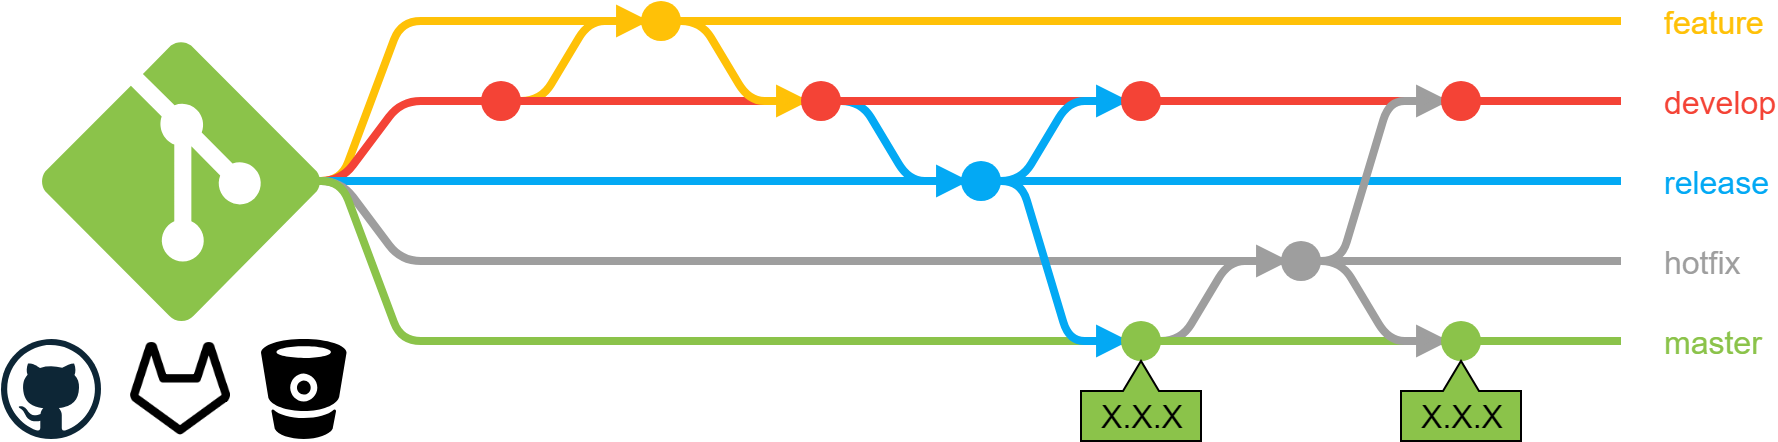

The diagram above was exported from draw.io. Its source (the exported page's mxGraphModel, read from the mxfile embedded in the PNG):
<mxGraphModel dx="1240" dy="779" grid="1" gridSize="10" guides="1" tooltips="1" connect="1" arrows="1" fold="1" page="1" pageScale="1" pageWidth="827" pageHeight="1169" math="0" shadow="0">
  <root>
    <mxCell id="0" />
    <mxCell id="1" parent="0" />
    <mxCell id="WMiHiYzW9j_lL0oX-Oa6-40" value="" style="endArrow=block;html=1;edgeStyle=entityRelationEdgeStyle;endFill=1;strokeWidth=4;strokeColor=#9E9E9E;" parent="1" edge="1">
      <mxGeometry width="50" height="50" relative="1" as="geometry">
        <mxPoint x="570" y="200" as="sourcePoint" />
        <mxPoint x="654" y="160" as="targetPoint" />
      </mxGeometry>
    </mxCell>
    <mxCell id="WMiHiYzW9j_lL0oX-Oa6-35" value="" style="endArrow=block;html=1;edgeStyle=entityRelationEdgeStyle;endFill=1;strokeWidth=4;strokeColor=#03A9F4;" parent="1" edge="1">
      <mxGeometry width="50" height="50" relative="1" as="geometry">
        <mxPoint x="410" y="80" as="sourcePoint" />
        <mxPoint x="494" y="120" as="targetPoint" />
      </mxGeometry>
    </mxCell>
    <mxCell id="WMiHiYzW9j_lL0oX-Oa6-2" value="" style="endArrow=block;html=1;edgeStyle=entityRelationEdgeStyle;endFill=1;strokeWidth=4;strokeColor=#FFC107;" parent="1" edge="1">
      <mxGeometry width="50" height="50" relative="1" as="geometry">
        <mxPoint x="250" y="80" as="sourcePoint" />
        <mxPoint x="334" y="40" as="targetPoint" />
      </mxGeometry>
    </mxCell>
    <mxCell id="WMiHiYzW9j_lL0oX-Oa6-3" value="" style="ellipse;whiteSpace=wrap;html=1;strokeColor=none;fillColor=#FFC107;" parent="1" vertex="1">
      <mxGeometry x="330" y="30" width="20" height="20" as="geometry" />
    </mxCell>
    <mxCell id="WMiHiYzW9j_lL0oX-Oa6-4" value="" style="ellipse;whiteSpace=wrap;html=1;fillColor=#F44336;strokeColor=none;" parent="1" vertex="1">
      <mxGeometry x="250" y="70" width="20" height="20" as="geometry" />
    </mxCell>
    <mxCell id="WMiHiYzW9j_lL0oX-Oa6-10" value="" style="endArrow=none;html=1;edgeStyle=entityRelationEdgeStyle;endFill=0;strokeWidth=4;strokeColor=#FFC107;" parent="1" edge="1">
      <mxGeometry width="50" height="50" relative="1" as="geometry">
        <mxPoint x="220" y="40" as="sourcePoint" />
        <mxPoint x="820" y="40" as="targetPoint" />
      </mxGeometry>
    </mxCell>
    <mxCell id="WMiHiYzW9j_lL0oX-Oa6-17" value="" style="endArrow=none;html=1;edgeStyle=entityRelationEdgeStyle;endFill=0;strokeWidth=4;strokeColor=#F44336;" parent="1" edge="1">
      <mxGeometry width="50" height="50" relative="1" as="geometry">
        <mxPoint x="220" y="80" as="sourcePoint" />
        <mxPoint x="820" y="80" as="targetPoint" />
      </mxGeometry>
    </mxCell>
    <mxCell id="WMiHiYzW9j_lL0oX-Oa6-18" value="" style="endArrow=none;html=1;edgeStyle=entityRelationEdgeStyle;endFill=0;strokeWidth=4;strokeColor=#03A9F4;" parent="1" edge="1">
      <mxGeometry width="50" height="50" relative="1" as="geometry">
        <mxPoint x="220" y="120" as="sourcePoint" />
        <mxPoint x="820" y="120" as="targetPoint" />
      </mxGeometry>
    </mxCell>
    <mxCell id="WMiHiYzW9j_lL0oX-Oa6-19" value="" style="endArrow=none;html=1;edgeStyle=entityRelationEdgeStyle;endFill=0;strokeWidth=4;strokeColor=#9E9E9E;" parent="1" edge="1">
      <mxGeometry width="50" height="50" relative="1" as="geometry">
        <mxPoint x="220" y="160" as="sourcePoint" />
        <mxPoint x="820" y="160" as="targetPoint" />
      </mxGeometry>
    </mxCell>
    <mxCell id="WMiHiYzW9j_lL0oX-Oa6-20" value="" style="endArrow=none;html=1;edgeStyle=entityRelationEdgeStyle;endFill=0;strokeWidth=4;strokeColor=#8BC34A;" parent="1" edge="1">
      <mxGeometry width="50" height="50" relative="1" as="geometry">
        <mxPoint x="220" y="200" as="sourcePoint" />
        <mxPoint x="820" y="200" as="targetPoint" />
      </mxGeometry>
    </mxCell>
    <mxCell id="WMiHiYzW9j_lL0oX-Oa6-22" value="master" style="text;html=1;strokeColor=none;fillColor=none;align=left;verticalAlign=middle;whiteSpace=wrap;rounded=0;fontSize=16;fontColor=#8BC34A;" parent="1" vertex="1">
      <mxGeometry x="840" y="190" width="40" height="20" as="geometry" />
    </mxCell>
    <mxCell id="WMiHiYzW9j_lL0oX-Oa6-23" value="hotfix" style="text;html=1;strokeColor=none;fillColor=none;align=left;verticalAlign=middle;whiteSpace=wrap;rounded=0;fontSize=16;fontColor=#9E9E9E;" parent="1" vertex="1">
      <mxGeometry x="840" y="150" width="40" height="20" as="geometry" />
    </mxCell>
    <mxCell id="WMiHiYzW9j_lL0oX-Oa6-24" value="release" style="text;html=1;strokeColor=none;fillColor=none;align=left;verticalAlign=middle;whiteSpace=wrap;rounded=0;fontSize=16;fontColor=#03A9F4;" parent="1" vertex="1">
      <mxGeometry x="840" y="110" width="40" height="20" as="geometry" />
    </mxCell>
    <mxCell id="WMiHiYzW9j_lL0oX-Oa6-25" value="develop&lt;br&gt;" style="text;html=1;strokeColor=none;fillColor=none;align=left;verticalAlign=middle;whiteSpace=wrap;rounded=0;fontSize=16;fontColor=#F44336;" parent="1" vertex="1">
      <mxGeometry x="840" y="70" width="40" height="20" as="geometry" />
    </mxCell>
    <mxCell id="WMiHiYzW9j_lL0oX-Oa6-26" value="feature" style="text;html=1;strokeColor=none;fillColor=none;align=left;verticalAlign=middle;whiteSpace=wrap;rounded=0;fontSize=16;fontColor=#FFC107;" parent="1" vertex="1">
      <mxGeometry x="840" y="30" width="40" height="20" as="geometry" />
    </mxCell>
    <mxCell id="WMiHiYzW9j_lL0oX-Oa6-29" value="" style="endArrow=none;html=1;edgeStyle=entityRelationEdgeStyle;endFill=0;strokeWidth=4;strokeColor=#FFC107;" parent="1" edge="1">
      <mxGeometry width="50" height="50" relative="1" as="geometry">
        <mxPoint x="150" y="120" as="sourcePoint" />
        <mxPoint x="240" y="40" as="targetPoint" />
      </mxGeometry>
    </mxCell>
    <mxCell id="WMiHiYzW9j_lL0oX-Oa6-30" value="" style="endArrow=none;html=1;edgeStyle=entityRelationEdgeStyle;endFill=0;strokeWidth=4;strokeColor=#F44336;" parent="1" edge="1">
      <mxGeometry width="50" height="50" relative="1" as="geometry">
        <mxPoint x="150" y="120" as="sourcePoint" />
        <mxPoint x="240" y="80" as="targetPoint" />
      </mxGeometry>
    </mxCell>
    <mxCell id="WMiHiYzW9j_lL0oX-Oa6-31" value="" style="endArrow=none;html=1;edgeStyle=entityRelationEdgeStyle;endFill=0;strokeWidth=4;strokeColor=#03A9F4;" parent="1" edge="1">
      <mxGeometry width="50" height="50" relative="1" as="geometry">
        <mxPoint x="150" y="120" as="sourcePoint" />
        <mxPoint x="240" y="120" as="targetPoint" />
      </mxGeometry>
    </mxCell>
    <mxCell id="WMiHiYzW9j_lL0oX-Oa6-27" value="" style="endArrow=none;html=1;edgeStyle=entityRelationEdgeStyle;endFill=0;strokeWidth=4;strokeColor=#9E9E9E;" parent="1" edge="1">
      <mxGeometry width="50" height="50" relative="1" as="geometry">
        <mxPoint x="150" y="120" as="sourcePoint" />
        <mxPoint x="240" y="160" as="targetPoint" />
      </mxGeometry>
    </mxCell>
    <mxCell id="WMiHiYzW9j_lL0oX-Oa6-28" value="" style="endArrow=none;html=1;edgeStyle=entityRelationEdgeStyle;endFill=0;strokeWidth=4;strokeColor=#8BC34A;" parent="1" edge="1">
      <mxGeometry width="50" height="50" relative="1" as="geometry">
        <mxPoint x="150" y="120" as="sourcePoint" />
        <mxPoint x="240" y="200" as="targetPoint" />
      </mxGeometry>
    </mxCell>
    <mxCell id="WMiHiYzW9j_lL0oX-Oa6-7" value="" style="shadow=0;dashed=0;html=1;strokeColor=none;fillColor=#8BC34A;labelPosition=center;verticalLabelPosition=bottom;verticalAlign=top;align=center;shape=mxgraph.azure.git_repository;" parent="1" vertex="1">
      <mxGeometry x="30" y="50" width="140" height="140" as="geometry" />
    </mxCell>
    <mxCell id="WMiHiYzW9j_lL0oX-Oa6-33" value="" style="endArrow=block;html=1;edgeStyle=entityRelationEdgeStyle;endFill=1;strokeWidth=4;strokeColor=#FFC107;" parent="1" edge="1">
      <mxGeometry width="50" height="50" relative="1" as="geometry">
        <mxPoint x="330" y="40" as="sourcePoint" />
        <mxPoint x="414" y="80" as="targetPoint" />
      </mxGeometry>
    </mxCell>
    <mxCell id="WMiHiYzW9j_lL0oX-Oa6-32" value="" style="ellipse;whiteSpace=wrap;html=1;fillColor=#F44336;strokeColor=none;" parent="1" vertex="1">
      <mxGeometry x="410" y="70" width="20" height="20" as="geometry" />
    </mxCell>
    <mxCell id="WMiHiYzW9j_lL0oX-Oa6-34" value="" style="ellipse;whiteSpace=wrap;html=1;fillColor=#03A9F4;strokeColor=none;" parent="1" vertex="1">
      <mxGeometry x="490" y="110" width="20" height="20" as="geometry" />
    </mxCell>
    <mxCell id="WMiHiYzW9j_lL0oX-Oa6-37" value="" style="endArrow=block;html=1;edgeStyle=entityRelationEdgeStyle;endFill=1;strokeWidth=4;strokeColor=#03A9F4;" parent="1" edge="1">
      <mxGeometry width="50" height="50" relative="1" as="geometry">
        <mxPoint x="490" y="120" as="sourcePoint" />
        <mxPoint x="574" y="200" as="targetPoint" />
      </mxGeometry>
    </mxCell>
    <mxCell id="WMiHiYzW9j_lL0oX-Oa6-38" value="" style="endArrow=block;html=1;edgeStyle=entityRelationEdgeStyle;endFill=1;strokeWidth=4;strokeColor=#03A9F4;" parent="1" edge="1">
      <mxGeometry width="50" height="50" relative="1" as="geometry">
        <mxPoint x="490" y="120" as="sourcePoint" />
        <mxPoint x="574" y="80" as="targetPoint" />
      </mxGeometry>
    </mxCell>
    <mxCell id="WMiHiYzW9j_lL0oX-Oa6-36" value="" style="ellipse;whiteSpace=wrap;html=1;fillColor=#F44336;strokeColor=none;" parent="1" vertex="1">
      <mxGeometry x="570" y="70" width="20" height="20" as="geometry" />
    </mxCell>
    <mxCell id="WMiHiYzW9j_lL0oX-Oa6-1" value="" style="ellipse;whiteSpace=wrap;html=1;fillColor=#8BC34A;strokeColor=none;" parent="1" vertex="1">
      <mxGeometry x="570" y="190" width="20" height="20" as="geometry" />
    </mxCell>
    <mxCell id="WMiHiYzW9j_lL0oX-Oa6-39" value="" style="ellipse;whiteSpace=wrap;html=1;fillColor=#9E9E9E;strokeColor=none;" parent="1" vertex="1">
      <mxGeometry x="650" y="150" width="20" height="20" as="geometry" />
    </mxCell>
    <mxCell id="WMiHiYzW9j_lL0oX-Oa6-41" value="" style="endArrow=block;html=1;edgeStyle=entityRelationEdgeStyle;endFill=1;strokeWidth=4;strokeColor=#9E9E9E;" parent="1" edge="1">
      <mxGeometry width="50" height="50" relative="1" as="geometry">
        <mxPoint x="650" y="160" as="sourcePoint" />
        <mxPoint x="734" y="200" as="targetPoint" />
      </mxGeometry>
    </mxCell>
    <mxCell id="WMiHiYzW9j_lL0oX-Oa6-43" value="" style="ellipse;whiteSpace=wrap;html=1;fillColor=#8BC34A;strokeColor=none;" parent="1" vertex="1">
      <mxGeometry x="730" y="190" width="20" height="20" as="geometry" />
    </mxCell>
    <mxCell id="WMiHiYzW9j_lL0oX-Oa6-44" value="" style="endArrow=block;html=1;edgeStyle=entityRelationEdgeStyle;endFill=1;strokeWidth=4;strokeColor=#9E9E9E;" parent="1" edge="1">
      <mxGeometry width="50" height="50" relative="1" as="geometry">
        <mxPoint x="650" y="160" as="sourcePoint" />
        <mxPoint x="734" y="80" as="targetPoint" />
      </mxGeometry>
    </mxCell>
    <mxCell id="WMiHiYzW9j_lL0oX-Oa6-42" value="" style="ellipse;whiteSpace=wrap;html=1;fillColor=#F44336;strokeColor=none;" parent="1" vertex="1">
      <mxGeometry x="730" y="70" width="20" height="20" as="geometry" />
    </mxCell>
    <mxCell id="WMiHiYzW9j_lL0oX-Oa6-48" value="&lt;font color=&quot;#000000&quot;&gt;X.X.X&lt;/font&gt;" style="shape=callout;whiteSpace=wrap;html=1;perimeter=calloutPerimeter;fillColor=#8BC34A;fontSize=16;fontColor=#9E9E9E;align=center;flipV=1;size=15;position=0.35;position2=0.5;base=18;" parent="1" vertex="1">
      <mxGeometry x="550" y="210" width="60" height="40" as="geometry" />
    </mxCell>
    <mxCell id="WMiHiYzW9j_lL0oX-Oa6-49" value="&lt;font color=&quot;#000000&quot;&gt;X.X.X&lt;/font&gt;" style="shape=callout;whiteSpace=wrap;html=1;perimeter=calloutPerimeter;fillColor=#8BC34A;fontSize=16;fontColor=#9E9E9E;align=center;flipV=1;size=15;position=0.35;position2=0.5;base=18;" parent="1" vertex="1">
      <mxGeometry x="710" y="210" width="60" height="40" as="geometry" />
    </mxCell>
    <mxCell id="WMiHiYzW9j_lL0oX-Oa6-50" value="" style="dashed=0;outlineConnect=0;html=1;align=center;labelPosition=center;verticalLabelPosition=bottom;verticalAlign=top;shape=mxgraph.weblogos.github;fillColor=#8BC34A;fontSize=16;fontColor=#000000;" parent="1" vertex="1">
      <mxGeometry x="10" y="199" width="50" height="50" as="geometry" />
    </mxCell>
    <mxCell id="WMiHiYzW9j_lL0oX-Oa6-51" value="" style="shape=image;html=1;verticalAlign=top;verticalLabelPosition=bottom;labelBackgroundColor=#ffffff;imageAspect=0;aspect=fixed;image=https://cdn1.iconfinder.com/data/icons/feather-2/24/gitlab-128.png;fillColor=#8BC34A;fontSize=16;fontColor=#000000;align=center;" parent="1" vertex="1">
      <mxGeometry x="75" y="199" width="50" height="50" as="geometry" />
    </mxCell>
    <mxCell id="WMiHiYzW9j_lL0oX-Oa6-52" value="" style="verticalLabelPosition=bottom;html=1;verticalAlign=top;align=center;strokeColor=none;fillColor=#000000;shape=mxgraph.azure.bitbucket_code_source;fontSize=16;fontColor=#000000;aspect=fixed;" parent="1" vertex="1">
      <mxGeometry x="140" y="199" width="42.76" height="50" as="geometry" />
    </mxCell>
  </root>
</mxGraphModel>